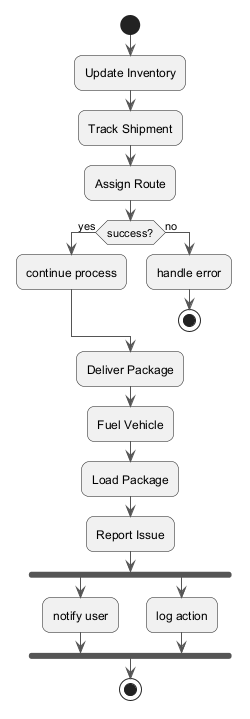

The diagram above was rendered by PlantUML. Its source (embedded in the PNG):
@startuml
skinparam backgroundColor #FFFFFF
skinparam roundCorner 15
skinparam ArrowColor #555555
start
:Update Inventory;
:Track Shipment;
:Assign Route;
if (success?) then (yes)
:continue process;
else (no)
:handle error;
stop
endif
:Deliver Package;
:Fuel Vehicle;
:Load Package;
:Report Issue;
fork
:notify user;
fork again
:log action;
end fork
stop
@enduml